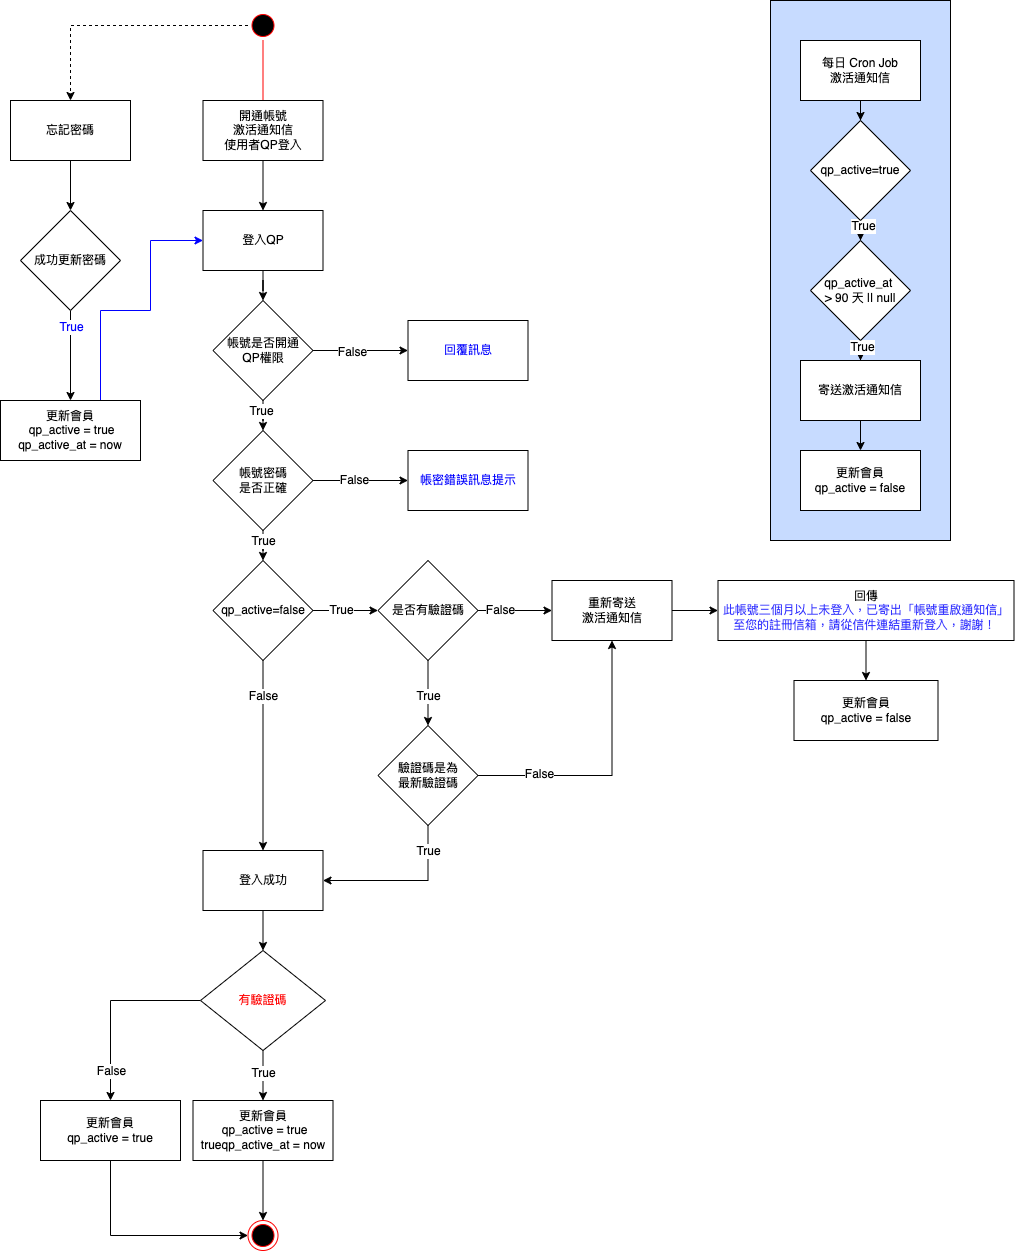

The diagram above was exported from draw.io. Its source (the exported page's mxGraphModel, read from the mxfile embedded in the PNG):
<mxGraphModel dx="946" dy="1714" grid="1" gridSize="10" guides="1" tooltips="1" connect="1" arrows="1" fold="1" page="1" pageScale="1" pageWidth="827" pageHeight="1169" math="0" shadow="0">
  <root>
    <mxCell id="0" />
    <mxCell id="1" parent="0" />
    <mxCell id="0jhOvsbhvgdFMSd66J8Q-101" value="" style="rounded=0;whiteSpace=wrap;html=1;fontSize=11;fontColor=#000000;strokeColor=#000000;fillColor=#C7DBFF;" parent="1" vertex="1">
      <mxGeometry x="810" y="-240" width="180" height="540" as="geometry" />
    </mxCell>
    <mxCell id="0jhOvsbhvgdFMSd66J8Q-79" style="edgeStyle=orthogonalEdgeStyle;rounded=0;orthogonalLoop=1;jettySize=auto;html=1;exitX=0;exitY=0.5;exitDx=0;exitDy=0;entryX=0.5;entryY=0;entryDx=0;entryDy=0;fontSize=11;fontColor=#000000;dashed=1;" parent="1" source="0jhOvsbhvgdFMSd66J8Q-1" target="0jhOvsbhvgdFMSd66J8Q-73" edge="1">
      <mxGeometry relative="1" as="geometry" />
    </mxCell>
    <mxCell id="0jhOvsbhvgdFMSd66J8Q-1" value="" style="ellipse;html=1;shape=startState;fillColor=#000000;strokeColor=#ff0000;" parent="1" vertex="1">
      <mxGeometry x="287.5" y="-230" width="30" height="30" as="geometry" />
    </mxCell>
    <mxCell id="0jhOvsbhvgdFMSd66J8Q-2" value="" style="edgeStyle=orthogonalEdgeStyle;html=1;verticalAlign=bottom;endArrow=open;endSize=8;strokeColor=#ff0000;rounded=0;" parent="1" source="0jhOvsbhvgdFMSd66J8Q-1" edge="1">
      <mxGeometry relative="1" as="geometry">
        <mxPoint x="302.5" y="-120" as="targetPoint" />
      </mxGeometry>
    </mxCell>
    <mxCell id="0jhOvsbhvgdFMSd66J8Q-6" value="" style="edgeStyle=orthogonalEdgeStyle;rounded=0;orthogonalLoop=1;jettySize=auto;html=1;" parent="1" source="0jhOvsbhvgdFMSd66J8Q-3" target="0jhOvsbhvgdFMSd66J8Q-4" edge="1">
      <mxGeometry relative="1" as="geometry" />
    </mxCell>
    <mxCell id="0jhOvsbhvgdFMSd66J8Q-3" value="開通帳號&lt;br&gt;激活通知信&lt;br&gt;使用者QP登入" style="rounded=0;whiteSpace=wrap;html=1;" parent="1" vertex="1">
      <mxGeometry x="242.5" y="-140" width="120" height="60" as="geometry" />
    </mxCell>
    <mxCell id="0jhOvsbhvgdFMSd66J8Q-25" value="" style="edgeStyle=orthogonalEdgeStyle;rounded=0;orthogonalLoop=1;jettySize=auto;html=1;" parent="1" source="0jhOvsbhvgdFMSd66J8Q-4" target="0jhOvsbhvgdFMSd66J8Q-23" edge="1">
      <mxGeometry relative="1" as="geometry" />
    </mxCell>
    <mxCell id="0jhOvsbhvgdFMSd66J8Q-4" value="登入QP" style="rounded=0;whiteSpace=wrap;html=1;" parent="1" vertex="1">
      <mxGeometry x="242.5" y="-30" width="120" height="60" as="geometry" />
    </mxCell>
    <mxCell id="0jhOvsbhvgdFMSd66J8Q-15" value="" style="edgeStyle=orthogonalEdgeStyle;rounded=0;orthogonalLoop=1;jettySize=auto;html=1;entryX=0.5;entryY=0;entryDx=0;entryDy=0;" parent="1" source="0jhOvsbhvgdFMSd66J8Q-9" target="0jhOvsbhvgdFMSd66J8Q-80" edge="1">
      <mxGeometry relative="1" as="geometry">
        <mxPoint x="302.5" y="620" as="targetPoint" />
      </mxGeometry>
    </mxCell>
    <mxCell id="0jhOvsbhvgdFMSd66J8Q-30" value="False" style="edgeLabel;html=1;align=center;verticalAlign=middle;resizable=0;points=[];" parent="0jhOvsbhvgdFMSd66J8Q-15" vertex="1" connectable="0">
      <mxGeometry x="0.1" y="2" relative="1" as="geometry">
        <mxPoint x="-2" y="-70" as="offset" />
      </mxGeometry>
    </mxCell>
    <mxCell id="0jhOvsbhvgdFMSd66J8Q-17" value="" style="edgeStyle=orthogonalEdgeStyle;rounded=0;orthogonalLoop=1;jettySize=auto;html=1;" parent="1" source="0jhOvsbhvgdFMSd66J8Q-9" target="0jhOvsbhvgdFMSd66J8Q-16" edge="1">
      <mxGeometry relative="1" as="geometry" />
    </mxCell>
    <mxCell id="0jhOvsbhvgdFMSd66J8Q-54" value="True" style="edgeLabel;html=1;align=center;verticalAlign=middle;resizable=0;points=[];" parent="0jhOvsbhvgdFMSd66J8Q-17" vertex="1" connectable="0">
      <mxGeometry x="-0.1385" y="1" relative="1" as="geometry">
        <mxPoint as="offset" />
      </mxGeometry>
    </mxCell>
    <mxCell id="0jhOvsbhvgdFMSd66J8Q-9" value="qp_active=false" style="rhombus;whiteSpace=wrap;html=1;" parent="1" vertex="1">
      <mxGeometry x="252.5" y="320" width="100" height="100" as="geometry" />
    </mxCell>
    <mxCell id="0jhOvsbhvgdFMSd66J8Q-19" value="" style="edgeStyle=orthogonalEdgeStyle;rounded=0;orthogonalLoop=1;jettySize=auto;html=1;entryX=0;entryY=0.5;entryDx=0;entryDy=0;" parent="1" source="0jhOvsbhvgdFMSd66J8Q-16" target="0jhOvsbhvgdFMSd66J8Q-32" edge="1">
      <mxGeometry relative="1" as="geometry">
        <mxPoint x="587.5" y="370" as="targetPoint" />
      </mxGeometry>
    </mxCell>
    <mxCell id="0jhOvsbhvgdFMSd66J8Q-20" value="False" style="edgeLabel;html=1;align=center;verticalAlign=middle;resizable=0;points=[];" parent="0jhOvsbhvgdFMSd66J8Q-19" vertex="1" connectable="0">
      <mxGeometry x="-0.4" y="2" relative="1" as="geometry">
        <mxPoint y="1" as="offset" />
      </mxGeometry>
    </mxCell>
    <mxCell id="0jhOvsbhvgdFMSd66J8Q-47" value="" style="edgeStyle=orthogonalEdgeStyle;rounded=0;orthogonalLoop=1;jettySize=auto;html=1;entryX=0.5;entryY=0;entryDx=0;entryDy=0;" parent="1" source="0jhOvsbhvgdFMSd66J8Q-16" target="0jhOvsbhvgdFMSd66J8Q-48" edge="1">
      <mxGeometry relative="1" as="geometry">
        <mxPoint x="467.5" y="450" as="targetPoint" />
      </mxGeometry>
    </mxCell>
    <mxCell id="0jhOvsbhvgdFMSd66J8Q-49" value="True" style="edgeLabel;html=1;align=center;verticalAlign=middle;resizable=0;points=[];" parent="0jhOvsbhvgdFMSd66J8Q-47" vertex="1" connectable="0">
      <mxGeometry x="0.24" y="1" relative="1" as="geometry">
        <mxPoint x="-1" y="-5" as="offset" />
      </mxGeometry>
    </mxCell>
    <mxCell id="0jhOvsbhvgdFMSd66J8Q-16" value="是否有驗證碼" style="rhombus;whiteSpace=wrap;html=1;" parent="1" vertex="1">
      <mxGeometry x="417.5" y="320" width="100" height="100" as="geometry" />
    </mxCell>
    <mxCell id="0jhOvsbhvgdFMSd66J8Q-26" value="" style="edgeStyle=orthogonalEdgeStyle;rounded=0;orthogonalLoop=1;jettySize=auto;html=1;" parent="1" source="0jhOvsbhvgdFMSd66J8Q-23" target="0jhOvsbhvgdFMSd66J8Q-24" edge="1">
      <mxGeometry relative="1" as="geometry" />
    </mxCell>
    <mxCell id="0jhOvsbhvgdFMSd66J8Q-39" value="True" style="edgeLabel;html=1;align=center;verticalAlign=middle;resizable=0;points=[];" parent="0jhOvsbhvgdFMSd66J8Q-26" vertex="1" connectable="0">
      <mxGeometry x="0.2" y="-2" relative="1" as="geometry">
        <mxPoint as="offset" />
      </mxGeometry>
    </mxCell>
    <mxCell id="0jhOvsbhvgdFMSd66J8Q-41" value="" style="edgeStyle=orthogonalEdgeStyle;rounded=0;orthogonalLoop=1;jettySize=auto;html=1;" parent="1" source="0jhOvsbhvgdFMSd66J8Q-23" target="0jhOvsbhvgdFMSd66J8Q-40" edge="1">
      <mxGeometry relative="1" as="geometry" />
    </mxCell>
    <mxCell id="0jhOvsbhvgdFMSd66J8Q-42" value="False" style="edgeLabel;html=1;align=center;verticalAlign=middle;resizable=0;points=[];" parent="0jhOvsbhvgdFMSd66J8Q-41" vertex="1" connectable="0">
      <mxGeometry x="-0.1714" y="-1" relative="1" as="geometry">
        <mxPoint as="offset" />
      </mxGeometry>
    </mxCell>
    <mxCell id="0jhOvsbhvgdFMSd66J8Q-23" value="帳號是否開通&lt;br&gt;QP權限" style="rhombus;whiteSpace=wrap;html=1;" parent="1" vertex="1">
      <mxGeometry x="252.5" y="60" width="100" height="100" as="geometry" />
    </mxCell>
    <mxCell id="0jhOvsbhvgdFMSd66J8Q-27" value="" style="edgeStyle=orthogonalEdgeStyle;rounded=0;orthogonalLoop=1;jettySize=auto;html=1;" parent="1" source="0jhOvsbhvgdFMSd66J8Q-24" target="0jhOvsbhvgdFMSd66J8Q-9" edge="1">
      <mxGeometry relative="1" as="geometry" />
    </mxCell>
    <mxCell id="0jhOvsbhvgdFMSd66J8Q-38" value="True" style="edgeLabel;html=1;align=center;verticalAlign=middle;resizable=0;points=[];" parent="0jhOvsbhvgdFMSd66J8Q-27" vertex="1" connectable="0">
      <mxGeometry x="0.2" relative="1" as="geometry">
        <mxPoint as="offset" />
      </mxGeometry>
    </mxCell>
    <mxCell id="0jhOvsbhvgdFMSd66J8Q-44" value="" style="edgeStyle=orthogonalEdgeStyle;rounded=0;orthogonalLoop=1;jettySize=auto;html=1;" parent="1" source="0jhOvsbhvgdFMSd66J8Q-24" target="0jhOvsbhvgdFMSd66J8Q-43" edge="1">
      <mxGeometry relative="1" as="geometry" />
    </mxCell>
    <mxCell id="0jhOvsbhvgdFMSd66J8Q-45" value="False" style="edgeLabel;html=1;align=center;verticalAlign=middle;resizable=0;points=[];" parent="0jhOvsbhvgdFMSd66J8Q-44" vertex="1" connectable="0">
      <mxGeometry x="-0.1368" y="1" relative="1" as="geometry">
        <mxPoint as="offset" />
      </mxGeometry>
    </mxCell>
    <mxCell id="0jhOvsbhvgdFMSd66J8Q-24" value="帳號密碼&lt;br&gt;是否正確" style="rhombus;whiteSpace=wrap;html=1;" parent="1" vertex="1">
      <mxGeometry x="252.5" y="190" width="100" height="100" as="geometry" />
    </mxCell>
    <mxCell id="0jhOvsbhvgdFMSd66J8Q-36" value="" style="edgeStyle=orthogonalEdgeStyle;rounded=0;orthogonalLoop=1;jettySize=auto;html=1;entryX=1;entryY=0.5;entryDx=0;entryDy=0;exitX=0.5;exitY=1;exitDx=0;exitDy=0;" parent="1" source="0jhOvsbhvgdFMSd66J8Q-48" target="0jhOvsbhvgdFMSd66J8Q-80" edge="1">
      <mxGeometry relative="1" as="geometry">
        <mxPoint x="637.5" y="420" as="sourcePoint" />
        <mxPoint x="302.5" y="620" as="targetPoint" />
        <Array as="points">
          <mxPoint x="468" y="640" />
        </Array>
      </mxGeometry>
    </mxCell>
    <mxCell id="0jhOvsbhvgdFMSd66J8Q-37" value="True" style="edgeLabel;html=1;align=center;verticalAlign=middle;resizable=0;points=[];" parent="0jhOvsbhvgdFMSd66J8Q-36" vertex="1" connectable="0">
      <mxGeometry x="-0.2" y="2" relative="1" as="geometry">
        <mxPoint x="9" y="-32" as="offset" />
      </mxGeometry>
    </mxCell>
    <mxCell id="0jhOvsbhvgdFMSd66J8Q-65" value="" style="edgeStyle=orthogonalEdgeStyle;rounded=0;orthogonalLoop=1;jettySize=auto;html=1;" parent="1" source="0jhOvsbhvgdFMSd66J8Q-32" target="0jhOvsbhvgdFMSd66J8Q-64" edge="1">
      <mxGeometry relative="1" as="geometry" />
    </mxCell>
    <mxCell id="0jhOvsbhvgdFMSd66J8Q-32" value="重新寄送&lt;br&gt;激活通知信" style="whiteSpace=wrap;html=1;" parent="1" vertex="1">
      <mxGeometry x="591.5" y="340" width="120" height="60" as="geometry" />
    </mxCell>
    <mxCell id="0jhOvsbhvgdFMSd66J8Q-40" value="&lt;font color=&quot;#0000ff&quot;&gt;回覆訊息&lt;/font&gt;" style="whiteSpace=wrap;html=1;" parent="1" vertex="1">
      <mxGeometry x="447.5" y="80" width="120" height="60" as="geometry" />
    </mxCell>
    <mxCell id="0jhOvsbhvgdFMSd66J8Q-43" value="&lt;font color=&quot;#0000ff&quot;&gt;帳密錯誤訊息提示&lt;/font&gt;" style="whiteSpace=wrap;html=1;" parent="1" vertex="1">
      <mxGeometry x="447.5" y="210" width="120" height="60" as="geometry" />
    </mxCell>
    <mxCell id="0jhOvsbhvgdFMSd66J8Q-50" style="edgeStyle=orthogonalEdgeStyle;rounded=0;orthogonalLoop=1;jettySize=auto;html=1;exitX=1;exitY=0.5;exitDx=0;exitDy=0;entryX=0.5;entryY=1;entryDx=0;entryDy=0;" parent="1" source="0jhOvsbhvgdFMSd66J8Q-48" target="0jhOvsbhvgdFMSd66J8Q-32" edge="1">
      <mxGeometry relative="1" as="geometry" />
    </mxCell>
    <mxCell id="0jhOvsbhvgdFMSd66J8Q-51" value="False" style="edgeLabel;html=1;align=center;verticalAlign=middle;resizable=0;points=[];" parent="0jhOvsbhvgdFMSd66J8Q-50" vertex="1" connectable="0">
      <mxGeometry x="0.0085" relative="1" as="geometry">
        <mxPoint x="-73" as="offset" />
      </mxGeometry>
    </mxCell>
    <mxCell id="0jhOvsbhvgdFMSd66J8Q-48" value="驗證碼是為&lt;br&gt;最新驗證碼" style="rhombus;whiteSpace=wrap;html=1;" parent="1" vertex="1">
      <mxGeometry x="417.5" y="485" width="100" height="100" as="geometry" />
    </mxCell>
    <mxCell id="0jhOvsbhvgdFMSd66J8Q-69" value="" style="edgeStyle=orthogonalEdgeStyle;rounded=0;orthogonalLoop=1;jettySize=auto;html=1;fontSize=11;" parent="1" source="0jhOvsbhvgdFMSd66J8Q-64" target="0jhOvsbhvgdFMSd66J8Q-68" edge="1">
      <mxGeometry relative="1" as="geometry" />
    </mxCell>
    <mxCell id="0jhOvsbhvgdFMSd66J8Q-64" value="&lt;font style=&quot;font-size: 11px&quot;&gt;回傳&lt;font color=&quot;#3333ff&quot;&gt;&lt;br style=&quot;font-size: 11px&quot;&gt;&lt;span style=&quot;letter-spacing: -0.08px ; text-align: left ; background-color: rgb(255 , 255 , 255) ; font-size: 11px&quot;&gt;此帳號三個月以上未登入，已寄出「帳號重啟通知信」至您的註冊信箱，請從信件連結重新登入，謝謝！&lt;/span&gt;&amp;nbsp;&lt;/font&gt;&lt;/font&gt;" style="whiteSpace=wrap;html=1;" parent="1" vertex="1">
      <mxGeometry x="757.5" y="340" width="296" height="60" as="geometry" />
    </mxCell>
    <mxCell id="0jhOvsbhvgdFMSd66J8Q-71" value="" style="edgeStyle=orthogonalEdgeStyle;rounded=0;orthogonalLoop=1;jettySize=auto;html=1;fontSize=11;entryX=0.5;entryY=0;entryDx=0;entryDy=0;" parent="1" source="0jhOvsbhvgdFMSd66J8Q-82" target="0jhOvsbhvgdFMSd66J8Q-113" edge="1">
      <mxGeometry relative="1" as="geometry">
        <mxPoint x="240" y="640" as="sourcePoint" />
        <mxPoint x="170" y="830" as="targetPoint" />
      </mxGeometry>
    </mxCell>
    <mxCell id="0jhOvsbhvgdFMSd66J8Q-72" value="True" style="edgeLabel;html=1;align=center;verticalAlign=middle;resizable=0;points=[];fontSize=11;" parent="0jhOvsbhvgdFMSd66J8Q-71" vertex="1" connectable="0">
      <mxGeometry x="-0.1111" relative="1" as="geometry">
        <mxPoint as="offset" />
      </mxGeometry>
    </mxCell>
    <mxCell id="0jhOvsbhvgdFMSd66J8Q-68" value="更新會員&lt;br&gt;qp_active = false" style="whiteSpace=wrap;html=1;" parent="1" vertex="1">
      <mxGeometry x="833.5" y="440" width="144" height="60" as="geometry" />
    </mxCell>
    <mxCell id="0jhOvsbhvgdFMSd66J8Q-84" style="edgeStyle=orthogonalEdgeStyle;rounded=0;orthogonalLoop=1;jettySize=auto;html=1;exitX=0.75;exitY=0;exitDx=0;exitDy=0;fontSize=11;fontColor=#000000;entryX=0;entryY=0.5;entryDx=0;entryDy=0;strokeColor=#0000FF;" parent="1" source="0jhOvsbhvgdFMSd66J8Q-70" target="0jhOvsbhvgdFMSd66J8Q-4" edge="1">
      <mxGeometry relative="1" as="geometry">
        <mxPoint x="200" y="570" as="targetPoint" />
        <Array as="points">
          <mxPoint x="140" y="70" />
          <mxPoint x="190" y="70" />
          <mxPoint x="190" />
        </Array>
      </mxGeometry>
    </mxCell>
    <mxCell id="0jhOvsbhvgdFMSd66J8Q-70" value="更新會員&lt;br&gt;&amp;nbsp;qp_active = true&lt;br&gt;qp_active_at = now" style="whiteSpace=wrap;html=1;" parent="1" vertex="1">
      <mxGeometry x="40" y="160" width="140" height="60" as="geometry" />
    </mxCell>
    <mxCell id="0jhOvsbhvgdFMSd66J8Q-76" value="" style="edgeStyle=orthogonalEdgeStyle;rounded=0;orthogonalLoop=1;jettySize=auto;html=1;fontSize=11;fontColor=#FF0000;" parent="1" source="0jhOvsbhvgdFMSd66J8Q-73" target="0jhOvsbhvgdFMSd66J8Q-75" edge="1">
      <mxGeometry relative="1" as="geometry" />
    </mxCell>
    <mxCell id="0jhOvsbhvgdFMSd66J8Q-73" value="忘記密碼" style="rounded=0;whiteSpace=wrap;html=1;" parent="1" vertex="1">
      <mxGeometry x="50" y="-140" width="120" height="60" as="geometry" />
    </mxCell>
    <mxCell id="0jhOvsbhvgdFMSd66J8Q-77" style="edgeStyle=orthogonalEdgeStyle;rounded=0;orthogonalLoop=1;jettySize=auto;html=1;exitX=0.5;exitY=1;exitDx=0;exitDy=0;entryX=0.5;entryY=0;entryDx=0;entryDy=0;fontSize=11;fontColor=#FF0000;" parent="1" source="0jhOvsbhvgdFMSd66J8Q-75" target="0jhOvsbhvgdFMSd66J8Q-70" edge="1">
      <mxGeometry relative="1" as="geometry" />
    </mxCell>
    <mxCell id="0jhOvsbhvgdFMSd66J8Q-110" value="True" style="edgeLabel;html=1;align=center;verticalAlign=middle;resizable=0;points=[];fontSize=11;fontColor=#0000FF;" parent="0jhOvsbhvgdFMSd66J8Q-77" vertex="1" connectable="0">
      <mxGeometry x="-0.6393" relative="1" as="geometry">
        <mxPoint as="offset" />
      </mxGeometry>
    </mxCell>
    <mxCell id="0jhOvsbhvgdFMSd66J8Q-75" value="成功更新密碼" style="rhombus;whiteSpace=wrap;html=1;" parent="1" vertex="1">
      <mxGeometry x="60" y="-30" width="100" height="100" as="geometry" />
    </mxCell>
    <mxCell id="0jhOvsbhvgdFMSd66J8Q-115" value="" style="edgeStyle=orthogonalEdgeStyle;rounded=0;orthogonalLoop=1;jettySize=auto;html=1;fontSize=11;fontColor=#0000FF;strokeColor=#000000;" parent="1" source="0jhOvsbhvgdFMSd66J8Q-80" target="0jhOvsbhvgdFMSd66J8Q-82" edge="1">
      <mxGeometry relative="1" as="geometry" />
    </mxCell>
    <mxCell id="0jhOvsbhvgdFMSd66J8Q-80" value="登入成功" style="whiteSpace=wrap;html=1;" parent="1" vertex="1">
      <mxGeometry x="242.5" y="610" width="120" height="60" as="geometry" />
    </mxCell>
    <mxCell id="0jhOvsbhvgdFMSd66J8Q-117" style="edgeStyle=orthogonalEdgeStyle;rounded=0;orthogonalLoop=1;jettySize=auto;html=1;exitX=0;exitY=0.5;exitDx=0;exitDy=0;entryX=0.5;entryY=0;entryDx=0;entryDy=0;fontSize=11;fontColor=#0000FF;strokeColor=#000000;" parent="1" source="0jhOvsbhvgdFMSd66J8Q-82" target="0jhOvsbhvgdFMSd66J8Q-116" edge="1">
      <mxGeometry relative="1" as="geometry" />
    </mxCell>
    <mxCell id="0jhOvsbhvgdFMSd66J8Q-118" value="&lt;font color=&quot;#000000&quot;&gt;False&lt;/font&gt;" style="edgeLabel;html=1;align=center;verticalAlign=middle;resizable=0;points=[];fontSize=11;fontColor=#0000FF;" parent="0jhOvsbhvgdFMSd66J8Q-117" vertex="1" connectable="0">
      <mxGeometry x="-0.2" y="-2" relative="1" as="geometry">
        <mxPoint x="-14" y="72" as="offset" />
      </mxGeometry>
    </mxCell>
    <mxCell id="0jhOvsbhvgdFMSd66J8Q-82" value="&lt;font color=&quot;#ff0000&quot;&gt;有驗證碼&lt;/font&gt;" style="rhombus;whiteSpace=wrap;html=1;strokeColor=#000000;" parent="1" vertex="1">
      <mxGeometry x="240" y="710" width="125" height="100" as="geometry" />
    </mxCell>
    <mxCell id="0jhOvsbhvgdFMSd66J8Q-89" value="" style="ellipse;html=1;shape=endState;fillColor=#000000;strokeColor=#ff0000;fontSize=11;fontColor=#000000;" parent="1" vertex="1">
      <mxGeometry x="287.5" y="980" width="30" height="30" as="geometry" />
    </mxCell>
    <mxCell id="0jhOvsbhvgdFMSd66J8Q-95" value="" style="edgeStyle=orthogonalEdgeStyle;rounded=0;orthogonalLoop=1;jettySize=auto;html=1;fontSize=11;fontColor=#000000;strokeColor=#000000;" parent="1" source="0jhOvsbhvgdFMSd66J8Q-92" target="0jhOvsbhvgdFMSd66J8Q-93" edge="1">
      <mxGeometry relative="1" as="geometry" />
    </mxCell>
    <mxCell id="0jhOvsbhvgdFMSd66J8Q-92" value="每日 Cron Job&lt;br&gt;激活通知信" style="rounded=0;whiteSpace=wrap;html=1;fontSize=11;fontColor=#000000;strokeColor=#000000;" parent="1" vertex="1">
      <mxGeometry x="840" y="-200" width="120" height="60" as="geometry" />
    </mxCell>
    <mxCell id="0jhOvsbhvgdFMSd66J8Q-96" value="" style="edgeStyle=orthogonalEdgeStyle;rounded=0;orthogonalLoop=1;jettySize=auto;html=1;fontSize=11;fontColor=#000000;strokeColor=#000000;" parent="1" source="0jhOvsbhvgdFMSd66J8Q-93" target="0jhOvsbhvgdFMSd66J8Q-94" edge="1">
      <mxGeometry relative="1" as="geometry" />
    </mxCell>
    <mxCell id="0jhOvsbhvgdFMSd66J8Q-103" value="True" style="edgeLabel;html=1;align=center;verticalAlign=middle;resizable=0;points=[];fontSize=11;fontColor=#000000;" parent="0jhOvsbhvgdFMSd66J8Q-96" vertex="1" connectable="0">
      <mxGeometry x="0.5" y="2" relative="1" as="geometry">
        <mxPoint as="offset" />
      </mxGeometry>
    </mxCell>
    <mxCell id="0jhOvsbhvgdFMSd66J8Q-93" value="qp_active=true" style="rhombus;whiteSpace=wrap;html=1;" parent="1" vertex="1">
      <mxGeometry x="850" y="-120" width="100" height="100" as="geometry" />
    </mxCell>
    <mxCell id="0jhOvsbhvgdFMSd66J8Q-99" value="" style="edgeStyle=orthogonalEdgeStyle;rounded=0;orthogonalLoop=1;jettySize=auto;html=1;fontSize=11;fontColor=#000000;strokeColor=#000000;entryX=0.5;entryY=0;entryDx=0;entryDy=0;" parent="1" source="0jhOvsbhvgdFMSd66J8Q-94" target="0jhOvsbhvgdFMSd66J8Q-97" edge="1">
      <mxGeometry relative="1" as="geometry" />
    </mxCell>
    <mxCell id="0jhOvsbhvgdFMSd66J8Q-104" value="True" style="edgeLabel;html=1;align=center;verticalAlign=middle;resizable=0;points=[];fontSize=11;fontColor=#000000;" parent="0jhOvsbhvgdFMSd66J8Q-99" vertex="1" connectable="0">
      <mxGeometry x="0.5333" y="1" relative="1" as="geometry">
        <mxPoint as="offset" />
      </mxGeometry>
    </mxCell>
    <mxCell id="0jhOvsbhvgdFMSd66J8Q-94" value="qp_active_at &lt;br&gt;&amp;gt; 90 天 || null" style="rhombus;whiteSpace=wrap;html=1;" parent="1" vertex="1">
      <mxGeometry x="850" width="100" height="100" as="geometry" />
    </mxCell>
    <mxCell id="0jhOvsbhvgdFMSd66J8Q-100" value="" style="edgeStyle=orthogonalEdgeStyle;rounded=0;orthogonalLoop=1;jettySize=auto;html=1;fontSize=11;fontColor=#000000;strokeColor=#000000;" parent="1" source="0jhOvsbhvgdFMSd66J8Q-97" target="0jhOvsbhvgdFMSd66J8Q-98" edge="1">
      <mxGeometry relative="1" as="geometry" />
    </mxCell>
    <mxCell id="0jhOvsbhvgdFMSd66J8Q-97" value="寄送激活通知信" style="rounded=0;whiteSpace=wrap;html=1;fontSize=11;fontColor=#000000;strokeColor=#000000;" parent="1" vertex="1">
      <mxGeometry x="840" y="120" width="120" height="60" as="geometry" />
    </mxCell>
    <mxCell id="0jhOvsbhvgdFMSd66J8Q-98" value="更新會員&lt;br&gt;qp_active = false" style="rounded=0;whiteSpace=wrap;html=1;fontSize=11;fontColor=#000000;strokeColor=#000000;" parent="1" vertex="1">
      <mxGeometry x="840" y="210" width="120" height="60" as="geometry" />
    </mxCell>
    <mxCell id="0jhOvsbhvgdFMSd66J8Q-120" style="edgeStyle=orthogonalEdgeStyle;rounded=0;orthogonalLoop=1;jettySize=auto;html=1;exitX=0.5;exitY=1;exitDx=0;exitDy=0;entryX=0.5;entryY=0;entryDx=0;entryDy=0;fontSize=11;fontColor=#0000FF;strokeColor=#000000;" parent="1" source="0jhOvsbhvgdFMSd66J8Q-113" target="0jhOvsbhvgdFMSd66J8Q-89" edge="1">
      <mxGeometry relative="1" as="geometry" />
    </mxCell>
    <mxCell id="0jhOvsbhvgdFMSd66J8Q-113" value="更新會員&lt;br&gt;&amp;nbsp;qp_active = true trueqp_active_at = now" style="whiteSpace=wrap;html=1;" parent="1" vertex="1">
      <mxGeometry x="232.5" y="860" width="140" height="60" as="geometry" />
    </mxCell>
    <mxCell id="0jhOvsbhvgdFMSd66J8Q-119" style="edgeStyle=orthogonalEdgeStyle;rounded=0;orthogonalLoop=1;jettySize=auto;html=1;exitX=0.5;exitY=1;exitDx=0;exitDy=0;entryX=0;entryY=0.5;entryDx=0;entryDy=0;fontSize=11;fontColor=#0000FF;strokeColor=#000000;" parent="1" source="0jhOvsbhvgdFMSd66J8Q-116" target="0jhOvsbhvgdFMSd66J8Q-89" edge="1">
      <mxGeometry relative="1" as="geometry" />
    </mxCell>
    <mxCell id="0jhOvsbhvgdFMSd66J8Q-116" value="更新會員&lt;br&gt;&amp;nbsp;qp_active = true&amp;nbsp;" style="whiteSpace=wrap;html=1;" parent="1" vertex="1">
      <mxGeometry x="80" y="860" width="140" height="60" as="geometry" />
    </mxCell>
  </root>
</mxGraphModel>